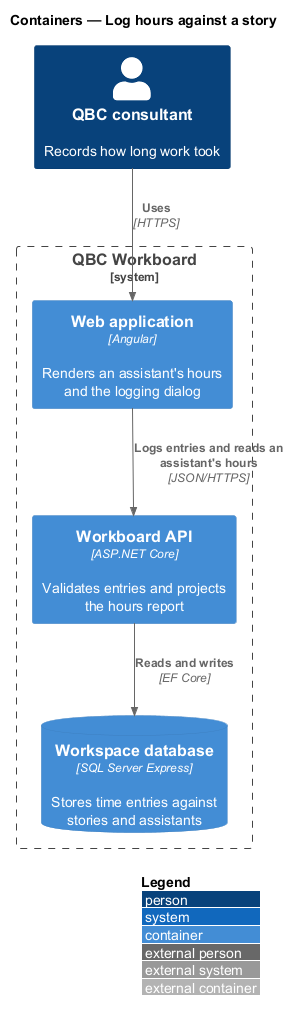

The diagram above was rendered by PlantUML. Its source (embedded in the PNG):
@startuml
!include <C4/C4_Container>
LAYOUT_WITH_LEGEND()
title Containers — Log hours against a story

Person(consultant, "QBC consultant", "Records how long work took")
System_Boundary(workboard, "QBC Workboard") {
  Container(spa, "Web application", "Angular", "Renders an assistant's hours and the logging dialog")
  Container(api, "Workboard API", "ASP.NET Core", "Validates entries and projects the hours report")
  ContainerDb(db, "Workspace database", "SQL Server Express", "Stores time entries against stories and assistants")
}

Rel(consultant, spa, "Uses", "HTTPS")
Rel(spa, api, "Logs entries and reads an assistant's hours", "JSON/HTTPS")
Rel(api, db, "Reads and writes", "EF Core")
@enduml